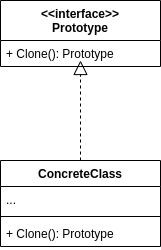

The diagram above was exported from draw.io. Its source (the exported page's mxGraphModel, read from the mxfile embedded in the PNG):
<mxGraphModel dx="1422" dy="816" grid="1" gridSize="10" guides="1" tooltips="1" connect="1" arrows="1" fold="1" page="1" pageScale="1" pageWidth="850" pageHeight="1100" math="0" shadow="0">
  <root>
    <mxCell id="0" />
    <mxCell id="1" parent="0" />
    <mxCell id="ULSASquCWoMV-y7-LZl2-2" value="&lt;&lt;interface&gt;&gt;&#10;Prototype" style="swimlane;fontStyle=1;align=center;verticalAlign=top;childLayout=stackLayout;horizontal=1;startSize=40;horizontalStack=0;resizeParent=1;resizeParentMax=0;resizeLast=0;collapsible=1;marginBottom=0;" vertex="1" parent="1">
      <mxGeometry x="90" y="70" width="160" height="66" as="geometry" />
    </mxCell>
    <mxCell id="ULSASquCWoMV-y7-LZl2-5" value="+ Clone(): Prototype" style="text;strokeColor=none;fillColor=none;align=left;verticalAlign=top;spacingLeft=4;spacingRight=4;overflow=hidden;rotatable=0;points=[[0,0.5],[1,0.5]];portConstraint=eastwest;" vertex="1" parent="ULSASquCWoMV-y7-LZl2-2">
      <mxGeometry y="40" width="160" height="26" as="geometry" />
    </mxCell>
    <mxCell id="ULSASquCWoMV-y7-LZl2-6" value="ConcreteClass" style="swimlane;fontStyle=1;align=center;verticalAlign=top;childLayout=stackLayout;horizontal=1;startSize=26;horizontalStack=0;resizeParent=1;resizeParentMax=0;resizeLast=0;collapsible=1;marginBottom=0;" vertex="1" parent="1">
      <mxGeometry x="90" y="230" width="160" height="86" as="geometry" />
    </mxCell>
    <mxCell id="ULSASquCWoMV-y7-LZl2-7" value="..." style="text;strokeColor=none;fillColor=none;align=left;verticalAlign=top;spacingLeft=4;spacingRight=4;overflow=hidden;rotatable=0;points=[[0,0.5],[1,0.5]];portConstraint=eastwest;" vertex="1" parent="ULSASquCWoMV-y7-LZl2-6">
      <mxGeometry y="26" width="160" height="26" as="geometry" />
    </mxCell>
    <mxCell id="ULSASquCWoMV-y7-LZl2-8" value="" style="line;strokeWidth=1;fillColor=none;align=left;verticalAlign=middle;spacingTop=-1;spacingLeft=3;spacingRight=3;rotatable=0;labelPosition=right;points=[];portConstraint=eastwest;" vertex="1" parent="ULSASquCWoMV-y7-LZl2-6">
      <mxGeometry y="52" width="160" height="8" as="geometry" />
    </mxCell>
    <mxCell id="ULSASquCWoMV-y7-LZl2-9" value="+ Clone(): Prototype" style="text;strokeColor=none;fillColor=none;align=left;verticalAlign=top;spacingLeft=4;spacingRight=4;overflow=hidden;rotatable=0;points=[[0,0.5],[1,0.5]];portConstraint=eastwest;" vertex="1" parent="ULSASquCWoMV-y7-LZl2-6">
      <mxGeometry y="60" width="160" height="26" as="geometry" />
    </mxCell>
    <mxCell id="ULSASquCWoMV-y7-LZl2-10" value="" style="endArrow=block;dashed=1;endFill=0;endSize=12;html=1;" edge="1" parent="1">
      <mxGeometry width="160" relative="1" as="geometry">
        <mxPoint x="170" y="230" as="sourcePoint" />
        <mxPoint x="170" y="130" as="targetPoint" />
      </mxGeometry>
    </mxCell>
  </root>
</mxGraphModel>